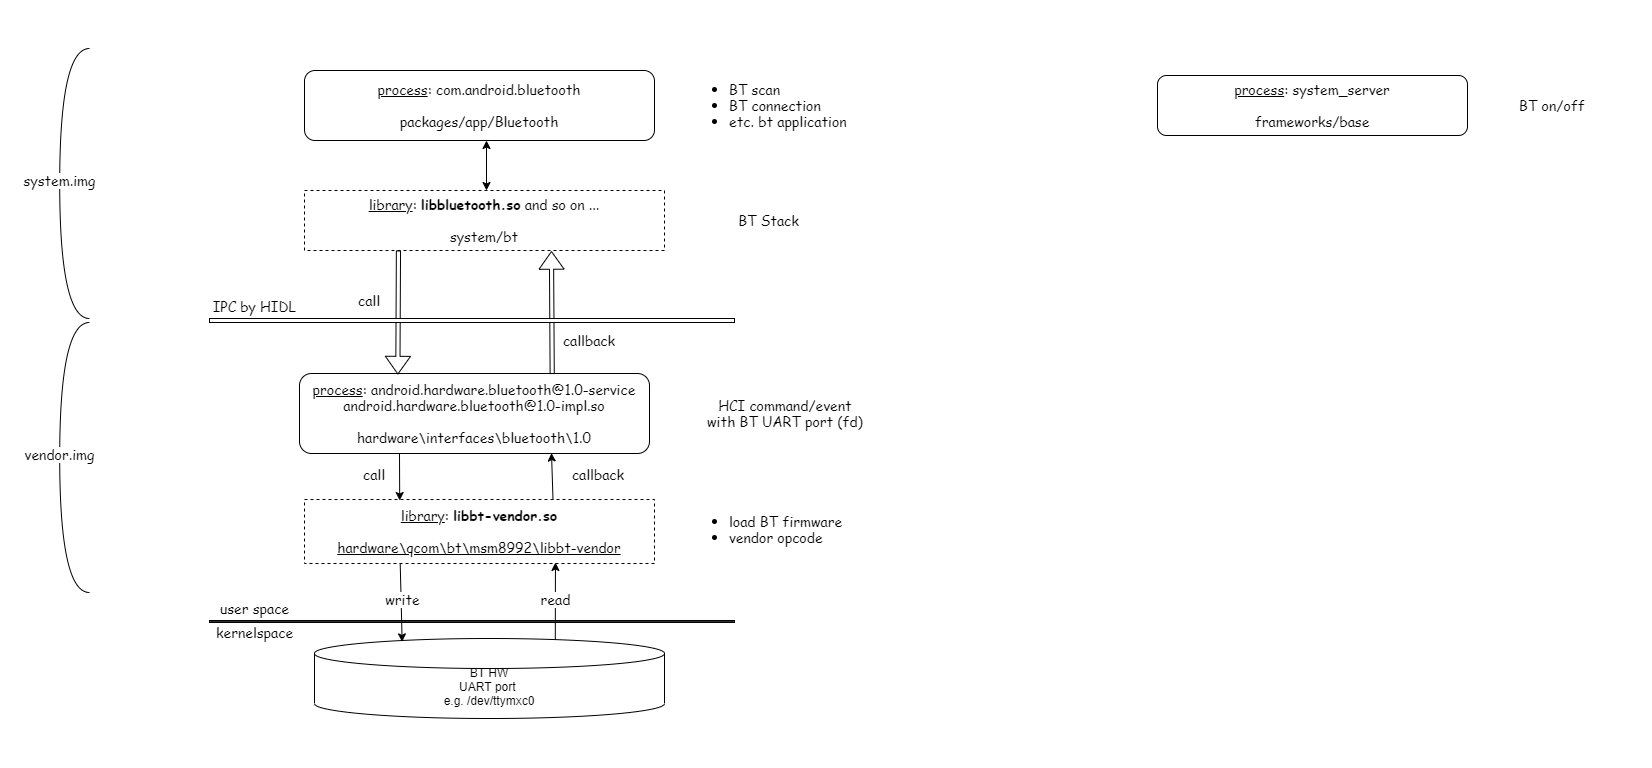

The diagram above was exported from draw.io. Its source (the exported page's mxGraphModel, read from the mxfile embedded in the PNG):
<mxGraphModel dx="5513" dy="3864" grid="1" gridSize="10" guides="1" tooltips="1" connect="1" arrows="1" fold="1" page="1" pageScale="1" pageWidth="1169" pageHeight="827" math="0" shadow="0">
  <root>
    <mxCell id="0" />
    <mxCell id="1" parent="0" />
    <mxCell id="xnBdPzY7_7DkM2J9XINY-9" value="&lt;u style=&quot;font-size: 14px&quot;&gt;process&lt;/u&gt;&lt;span style=&quot;font-size: 14px&quot;&gt;:&lt;/span&gt;&lt;span style=&quot;font-size: 14px&quot;&gt;&amp;nbsp;com.android.bluetooth&lt;/span&gt;&lt;br style=&quot;font-size: 14px&quot;&gt;&lt;br style=&quot;font-size: 14px&quot;&gt;&lt;span style=&quot;font-size: 14px&quot;&gt;packages/app/Bluetooth&lt;/span&gt;" style="rounded=1;whiteSpace=wrap;html=1;fontSize=14;fontFamily=Comic Sans MS;" parent="1" vertex="1">
      <mxGeometry x="-813" y="82" width="350" height="70" as="geometry" />
    </mxCell>
    <mxCell id="xnBdPzY7_7DkM2J9XINY-10" value="&lt;u style=&quot;font-size: 14px;&quot;&gt;process&lt;/u&gt;:&amp;nbsp;&lt;span style=&quot;font-size: 14px;&quot;&gt;system_server&lt;br style=&quot;font-size: 14px;&quot;&gt;&lt;br style=&quot;font-size: 14px;&quot;&gt;frameworks/base&lt;br style=&quot;font-size: 14px;&quot;&gt;&lt;/span&gt;" style="rounded=1;whiteSpace=wrap;html=1;fontSize=14;fontFamily=Comic Sans MS;" parent="1" vertex="1">
      <mxGeometry x="40" y="87" width="310" height="60" as="geometry" />
    </mxCell>
    <mxCell id="xnBdPzY7_7DkM2J9XINY-11" value="&lt;span style=&quot;font-size: 14px&quot;&gt;&lt;u&gt;process&lt;/u&gt;: android.hardware.bluetooth@1.0-service&lt;/span&gt;&lt;br style=&quot;font-size: 14px&quot;&gt;&lt;span style=&quot;font-size: 14px&quot;&gt;android.hardware.bluetooth@1.0-impl.so&lt;/span&gt;&lt;br style=&quot;font-size: 14px&quot;&gt;&lt;br style=&quot;font-size: 14px&quot;&gt;&lt;span style=&quot;font-size: 14px&quot;&gt;hardware\interfaces\bluetooth\1.0&lt;/span&gt;" style="rounded=1;whiteSpace=wrap;html=1;fontSize=14;fontFamily=Comic Sans MS;" parent="1" vertex="1">
      <mxGeometry x="-818" y="385" width="350" height="80" as="geometry" />
    </mxCell>
    <mxCell id="xnBdPzY7_7DkM2J9XINY-17" value="&lt;u style=&quot;font-size: 14px&quot;&gt;library&lt;/u&gt;&lt;span style=&quot;font-size: 14px&quot;&gt;: &lt;b&gt;libbluetooth.so&lt;/b&gt; and so on ...&lt;/span&gt;&lt;br style=&quot;font-size: 14px&quot;&gt;&lt;br style=&quot;font-size: 14px&quot;&gt;&lt;span style=&quot;font-size: 14px&quot;&gt;system/bt&lt;/span&gt;" style="rounded=0;whiteSpace=wrap;html=1;fontSize=14;fontFamily=Comic Sans MS;dashed=1;" parent="1" vertex="1">
      <mxGeometry x="-813" y="202" width="360" height="60" as="geometry" />
    </mxCell>
    <mxCell id="xnBdPzY7_7DkM2J9XINY-18" value="&lt;u style=&quot;font-size: 14px&quot;&gt;library&lt;/u&gt;&lt;span style=&quot;font-size: 14px&quot;&gt;: &lt;b&gt;libbt-vendor.so&lt;/b&gt;&lt;/span&gt;&lt;br style=&quot;font-size: 14px&quot;&gt;&lt;br style=&quot;font-size: 14px&quot;&gt;&lt;u style=&quot;font-size: 14px&quot;&gt;hardware\qcom\bt\msm8992\libbt-vendor&lt;/u&gt;" style="rounded=0;whiteSpace=wrap;html=1;fontSize=14;fontFamily=Comic Sans MS;dashed=1;" parent="1" vertex="1">
      <mxGeometry x="-813" y="511" width="350" height="64" as="geometry" />
    </mxCell>
    <mxCell id="xnBdPzY7_7DkM2J9XINY-24" value="&lt;ul style=&quot;font-size: 14px;&quot;&gt;&lt;li style=&quot;font-size: 14px;&quot;&gt;&lt;font style=&quot;font-size: 14px;&quot;&gt;load BT firmware&lt;/font&gt;&lt;/li&gt;&lt;li style=&quot;font-size: 14px;&quot;&gt;&lt;font style=&quot;font-size: 14px;&quot;&gt;vendor opcode&lt;/font&gt;&lt;/li&gt;&lt;/ul&gt;" style="text;html=1;strokeColor=none;fillColor=none;align=left;verticalAlign=middle;whiteSpace=wrap;rounded=0;fontSize=14;fontFamily=Comic Sans MS;" parent="1" vertex="1">
      <mxGeometry x="-430" y="519" width="196" height="44" as="geometry" />
    </mxCell>
    <mxCell id="xnBdPzY7_7DkM2J9XINY-25" value="" style="endArrow=classic;html=1;fontFamily=Comic Sans MS;fontSize=14;entryX=0.272;entryY=0.016;entryDx=0;entryDy=0;entryPerimeter=0;" parent="1" target="xnBdPzY7_7DkM2J9XINY-18" edge="1">
      <mxGeometry width="50" height="50" relative="1" as="geometry">
        <mxPoint x="-718" y="465" as="sourcePoint" />
        <mxPoint x="-643" y="695" as="targetPoint" />
        <Array as="points">
          <mxPoint x="-718" y="465" />
        </Array>
      </mxGeometry>
    </mxCell>
    <mxCell id="xnBdPzY7_7DkM2J9XINY-26" value="" style="endArrow=classic;html=1;fontFamily=Comic Sans MS;fontSize=14;entryX=0.72;entryY=0.994;entryDx=0;entryDy=0;entryPerimeter=0;exitX=0.71;exitY=0;exitDx=0;exitDy=0;exitPerimeter=0;" parent="1" source="xnBdPzY7_7DkM2J9XINY-18" target="xnBdPzY7_7DkM2J9XINY-11" edge="1">
      <mxGeometry width="50" height="50" relative="1" as="geometry">
        <mxPoint x="-553" y="505" as="sourcePoint" />
        <mxPoint x="-483" y="345" as="targetPoint" />
        <Array as="points" />
      </mxGeometry>
    </mxCell>
    <mxCell id="xnBdPzY7_7DkM2J9XINY-28" value="callback" style="text;html=1;strokeColor=none;fillColor=none;align=center;verticalAlign=middle;whiteSpace=wrap;rounded=0;dashed=1;fontFamily=Comic Sans MS;fontSize=14;" parent="1" vertex="1">
      <mxGeometry x="-539" y="476" width="40" height="20" as="geometry" />
    </mxCell>
    <mxCell id="xnBdPzY7_7DkM2J9XINY-32" value="" style="shape=flexArrow;endArrow=classic;html=1;fontFamily=Comic Sans MS;fontSize=14;entryX=0.686;entryY=1.009;entryDx=0;entryDy=0;entryPerimeter=0;width=4.166666666666667;endSize=5.572222222222222;exitX=0.722;exitY=0.007;exitDx=0;exitDy=0;exitPerimeter=0;" parent="1" source="xnBdPzY7_7DkM2J9XINY-11" target="xnBdPzY7_7DkM2J9XINY-17" edge="1">
      <mxGeometry width="50" height="50" relative="1" as="geometry">
        <mxPoint x="-565.99" y="362" as="sourcePoint" />
        <mxPoint x="-566" y="290.94" as="targetPoint" />
      </mxGeometry>
    </mxCell>
    <mxCell id="xnBdPzY7_7DkM2J9XINY-33" value="call" style="text;html=1;strokeColor=none;fillColor=none;align=center;verticalAlign=middle;whiteSpace=wrap;rounded=0;dashed=1;fontFamily=Comic Sans MS;fontSize=14;" parent="1" vertex="1">
      <mxGeometry x="-763" y="476" width="40" height="20" as="geometry" />
    </mxCell>
    <mxCell id="xnBdPzY7_7DkM2J9XINY-34" value="call" style="text;html=1;strokeColor=none;fillColor=none;align=center;verticalAlign=middle;whiteSpace=wrap;rounded=0;dashed=1;fontFamily=Comic Sans MS;fontSize=14;" parent="1" vertex="1">
      <mxGeometry x="-768" y="302" width="40" height="20" as="geometry" />
    </mxCell>
    <mxCell id="xnBdPzY7_7DkM2J9XINY-35" value="" style="shape=flexArrow;endArrow=classic;html=1;fontFamily=Comic Sans MS;fontSize=14;width=4.166666666666667;endSize=5.572222222222222;exitX=0.261;exitY=1;exitDx=0;exitDy=0;exitPerimeter=0;entryX=0.281;entryY=0.013;entryDx=0;entryDy=0;entryPerimeter=0;" parent="1" source="xnBdPzY7_7DkM2J9XINY-17" target="xnBdPzY7_7DkM2J9XINY-11" edge="1">
      <mxGeometry width="50" height="50" relative="1" as="geometry">
        <mxPoint x="-721.0000000000001" y="291.93999999999994" as="sourcePoint" />
        <mxPoint x="-720" y="382" as="targetPoint" />
      </mxGeometry>
    </mxCell>
    <mxCell id="xnBdPzY7_7DkM2J9XINY-36" value="callback" style="text;html=1;strokeColor=none;fillColor=none;align=center;verticalAlign=middle;whiteSpace=wrap;rounded=0;dashed=1;fontFamily=Comic Sans MS;fontSize=14;" parent="1" vertex="1">
      <mxGeometry x="-548" y="342" width="40" height="20" as="geometry" />
    </mxCell>
    <mxCell id="xnBdPzY7_7DkM2J9XINY-40" value="" style="rounded=0;whiteSpace=wrap;html=1;fontFamily=Comic Sans MS;fontSize=14;fillColor=#FFFFFF;" parent="1" vertex="1">
      <mxGeometry x="-908" y="330" width="525" height="4" as="geometry" />
    </mxCell>
    <mxCell id="xnBdPzY7_7DkM2J9XINY-45" value="IPC by HIDL" style="text;html=1;strokeColor=none;fillColor=none;align=center;verticalAlign=middle;whiteSpace=wrap;rounded=0;fontFamily=Comic Sans MS;fontSize=14;" parent="1" vertex="1">
      <mxGeometry x="-915" y="308" width="105" height="20" as="geometry" />
    </mxCell>
    <mxCell id="xnBdPzY7_7DkM2J9XINY-46" value="" style="endArrow=classic;startArrow=classic;html=1;fontFamily=Comic Sans MS;fontSize=14;exitX=0.425;exitY=0;exitDx=0;exitDy=0;exitPerimeter=0;" parent="1" edge="1">
      <mxGeometry width="50" height="50" relative="1" as="geometry">
        <mxPoint x="-631" y="202" as="sourcePoint" />
        <mxPoint x="-631" y="152" as="targetPoint" />
      </mxGeometry>
    </mxCell>
    <mxCell id="xnBdPzY7_7DkM2J9XINY-49" value="" style="curved=1;endArrow=none;html=1;fontFamily=Comic Sans MS;fontSize=14;edgeStyle=orthogonalEdgeStyle;endFill=0;" parent="1" edge="1">
      <mxGeometry width="50" height="50" relative="1" as="geometry">
        <mxPoint x="-1028" y="330" as="sourcePoint" />
        <mxPoint x="-1028" y="60" as="targetPoint" />
        <Array as="points">
          <mxPoint x="-1058" y="330" />
          <mxPoint x="-1058" y="60" />
        </Array>
      </mxGeometry>
    </mxCell>
    <mxCell id="xnBdPzY7_7DkM2J9XINY-51" value="system.img" style="edgeLabel;html=1;align=center;verticalAlign=middle;resizable=0;points=[];fontSize=14;fontFamily=Comic Sans MS;" parent="xnBdPzY7_7DkM2J9XINY-49" vertex="1" connectable="0">
      <mxGeometry x="-0.1094" y="2" relative="1" as="geometry">
        <mxPoint y="-22" as="offset" />
      </mxGeometry>
    </mxCell>
    <mxCell id="xnBdPzY7_7DkM2J9XINY-52" value="" style="curved=1;endArrow=none;html=1;fontFamily=Comic Sans MS;fontSize=14;edgeStyle=orthogonalEdgeStyle;endFill=0;" parent="1" edge="1">
      <mxGeometry width="50" height="50" relative="1" as="geometry">
        <mxPoint x="-1028" y="604" as="sourcePoint" />
        <mxPoint x="-1028" y="334" as="targetPoint" />
        <Array as="points">
          <mxPoint x="-1058" y="604" />
          <mxPoint x="-1058" y="334" />
        </Array>
      </mxGeometry>
    </mxCell>
    <mxCell id="xnBdPzY7_7DkM2J9XINY-53" value="vendor.img" style="edgeLabel;html=1;align=center;verticalAlign=middle;resizable=0;points=[];fontSize=14;fontFamily=Comic Sans MS;" parent="xnBdPzY7_7DkM2J9XINY-52" vertex="1" connectable="0">
      <mxGeometry x="-0.1094" y="2" relative="1" as="geometry">
        <mxPoint y="-22" as="offset" />
      </mxGeometry>
    </mxCell>
    <mxCell id="xnBdPzY7_7DkM2J9XINY-54" value="HCI command/event with BT UART port (fd)" style="text;html=1;strokeColor=none;fillColor=none;align=center;verticalAlign=middle;whiteSpace=wrap;rounded=0;fontFamily=Comic Sans MS;fontSize=14;" parent="1" vertex="1">
      <mxGeometry x="-412" y="415" width="160" height="20" as="geometry" />
    </mxCell>
    <mxCell id="xnBdPzY7_7DkM2J9XINY-55" value="&lt;ul style=&quot;font-size: 14px&quot;&gt;&lt;li style=&quot;font-size: 14px&quot;&gt;&lt;font style=&quot;font-size: 14px&quot;&gt;BT scan&lt;/font&gt;&lt;/li&gt;&lt;li style=&quot;font-size: 14px&quot;&gt;&lt;font style=&quot;font-size: 14px&quot;&gt;BT connection&lt;/font&gt;&lt;/li&gt;&lt;li style=&quot;font-size: 14px&quot;&gt;&lt;font style=&quot;font-size: 14px&quot;&gt;etc. bt application&lt;/font&gt;&lt;/li&gt;&lt;/ul&gt;" style="text;html=1;strokeColor=none;fillColor=none;align=left;verticalAlign=middle;whiteSpace=wrap;rounded=0;fontSize=14;fontFamily=Comic Sans MS;" parent="1" vertex="1">
      <mxGeometry x="-430" y="95" width="196" height="44" as="geometry" />
    </mxCell>
    <mxCell id="xnBdPzY7_7DkM2J9XINY-56" value="&lt;div&gt;BT Stack&lt;/div&gt;" style="text;html=1;strokeColor=none;fillColor=none;align=center;verticalAlign=middle;whiteSpace=wrap;rounded=0;fontSize=14;fontFamily=Comic Sans MS;" parent="1" vertex="1">
      <mxGeometry x="-430" y="210" width="163" height="44" as="geometry" />
    </mxCell>
    <mxCell id="ny-cLkNmke3VkD7tJBrT-1" value="&lt;div&gt;BT on/off&lt;/div&gt;" style="text;html=1;strokeColor=none;fillColor=none;align=left;verticalAlign=middle;whiteSpace=wrap;rounded=0;fontSize=14;fontFamily=Comic Sans MS;" parent="1" vertex="1">
      <mxGeometry x="400" y="95" width="196" height="44" as="geometry" />
    </mxCell>
    <mxCell id="6RFLi-exDEyE0V-Z9mHA-1" value="BT HW&lt;br&gt;UART port &lt;br&gt;e.g. /dev/ttymxc0" style="shape=cylinder3;whiteSpace=wrap;html=1;boundedLbl=1;backgroundOutline=1;size=15;" parent="1" vertex="1">
      <mxGeometry x="-803" y="650" width="350" height="80" as="geometry" />
    </mxCell>
    <mxCell id="6RFLi-exDEyE0V-Z9mHA-2" value="read" style="endArrow=classic;html=1;fontFamily=Comic Sans MS;fontSize=14;exitX=0.688;exitY=0.01;exitDx=0;exitDy=0;exitPerimeter=0;entryX=0.717;entryY=0.984;entryDx=0;entryDy=0;entryPerimeter=0;" parent="1" source="6RFLi-exDEyE0V-Z9mHA-1" target="xnBdPzY7_7DkM2J9XINY-18" edge="1">
      <mxGeometry width="50" height="50" relative="1" as="geometry">
        <mxPoint x="-561.4999999999998" y="636.48" as="sourcePoint" />
        <mxPoint x="-564" y="580" as="targetPoint" />
        <Array as="points" />
      </mxGeometry>
    </mxCell>
    <mxCell id="6RFLi-exDEyE0V-Z9mHA-7" value="write" style="endArrow=classic;html=1;fontFamily=Comic Sans MS;fontSize=14;exitX=0.262;exitY=1;exitDx=0;exitDy=0;entryX=0.239;entryY=0.042;entryDx=0;entryDy=0;entryPerimeter=0;exitPerimeter=0;" parent="1" edge="1">
      <mxGeometry x="-0.106" y="1" width="50" height="50" relative="1" as="geometry">
        <mxPoint x="-717.3" y="575" as="sourcePoint" />
        <mxPoint x="-715.35" y="653.3599999999999" as="targetPoint" />
        <Array as="points" />
        <mxPoint as="offset" />
      </mxGeometry>
    </mxCell>
    <mxCell id="6RFLi-exDEyE0V-Z9mHA-9" value="" style="rounded=0;whiteSpace=wrap;html=1;fontFamily=Comic Sans MS;fontSize=14;fillColor=#303030;" parent="1" vertex="1">
      <mxGeometry x="-908" y="632" width="525" height="2" as="geometry" />
    </mxCell>
    <mxCell id="6RFLi-exDEyE0V-Z9mHA-10" value="user space" style="text;html=1;strokeColor=none;fillColor=none;align=center;verticalAlign=middle;whiteSpace=wrap;rounded=0;fontFamily=Comic Sans MS;fontSize=14;" parent="1" vertex="1">
      <mxGeometry x="-915" y="610" width="105" height="20" as="geometry" />
    </mxCell>
    <mxCell id="6RFLi-exDEyE0V-Z9mHA-11" value="kernelspace" style="text;html=1;strokeColor=none;fillColor=none;align=center;verticalAlign=middle;whiteSpace=wrap;rounded=0;fontFamily=Comic Sans MS;fontSize=14;" parent="1" vertex="1">
      <mxGeometry x="-915" y="634" width="105" height="20" as="geometry" />
    </mxCell>
  </root>
</mxGraphModel>